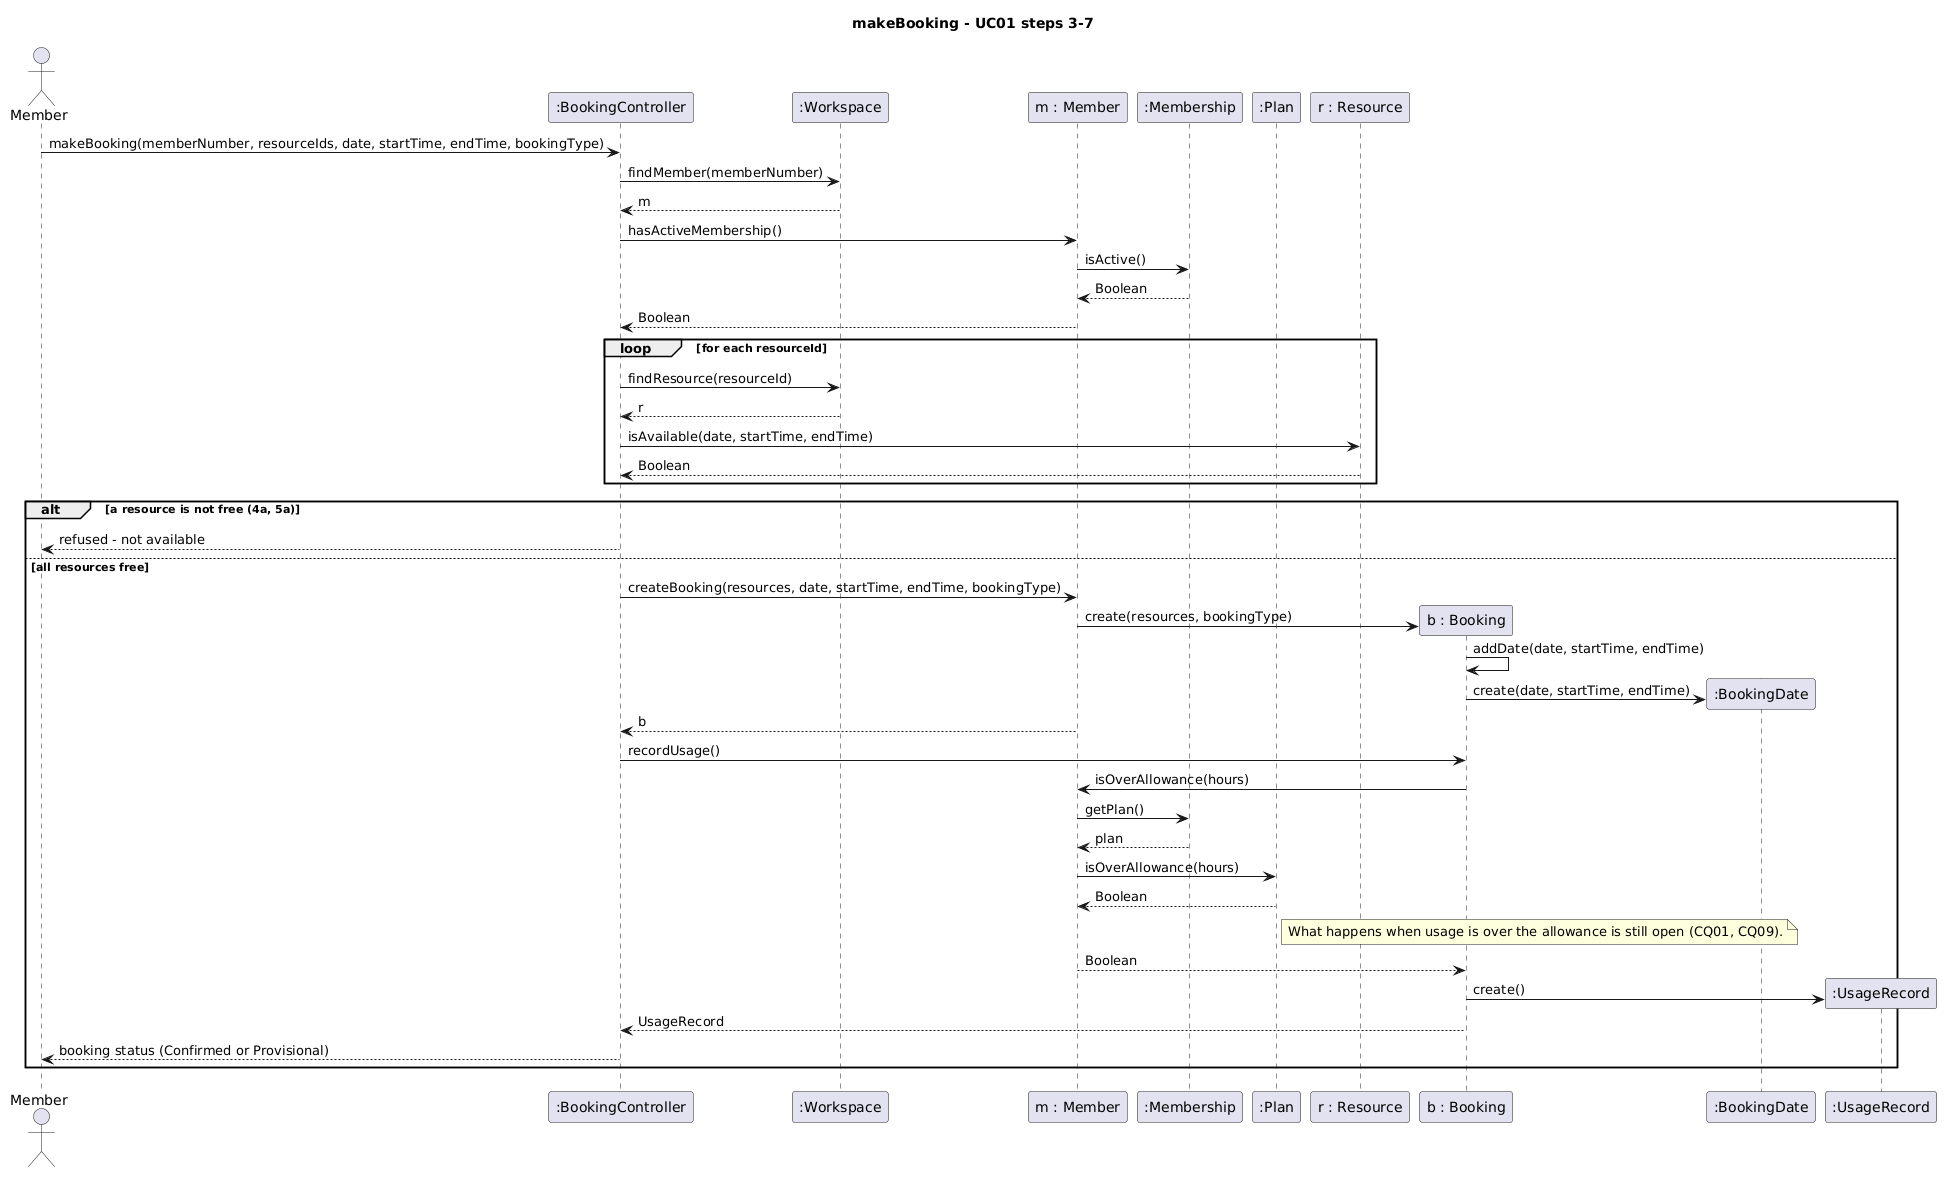

The diagram above was rendered by PlantUML. Its source (embedded in the PNG):
@startuml
title makeBooking - UC01 steps 3-7
actor Member as A
participant ":BookingController" as C
participant ":Workspace" as W
participant "m : Member" as M
participant ":Membership" as MS
participant ":Plan" as P
participant "r : Resource" as R

A -> C : makeBooking(memberNumber, resourceIds, date, startTime, endTime, bookingType)
C -> W : findMember(memberNumber)
W --> C : m
C -> M : hasActiveMembership()
M -> MS : isActive()
MS --> M : Boolean
M --> C : Boolean

loop for each resourceId
  C -> W : findResource(resourceId)
  W --> C : r
  C -> R : isAvailable(date, startTime, endTime)
  R --> C : Boolean
end

alt a resource is not free (4a, 5a)
  C --> A : refused - not available
else all resources free
  C -> M : createBooking(resources, date, startTime, endTime, bookingType)
  create "b : Booking" as B
  M -> B : create(resources, bookingType)
  B -> B : addDate(date, startTime, endTime)
  create ":BookingDate" as BD
  B -> BD : create(date, startTime, endTime)
  M --> C : b
  C -> B : recordUsage()
  B -> M : isOverAllowance(hours)
  M -> MS : getPlan()
  MS --> M : plan
  M -> P : isOverAllowance(hours)
  P --> M : Boolean
  note right of P : What happens when usage is over the allowance is still open (CQ01, CQ09).
  M --> B : Boolean
  create ":UsageRecord" as U
  B -> U : create()
  B --> C : UsageRecord
  C --> A : booking status (Confirmed or Provisional)
end
@enduml